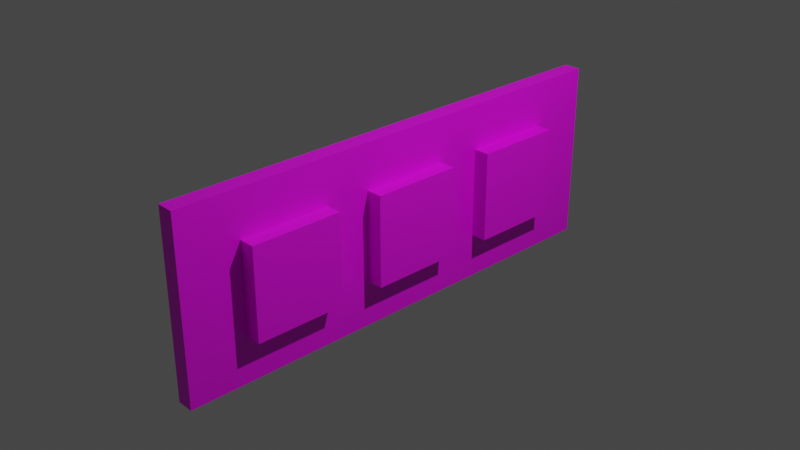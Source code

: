 # Source: panel_color.blend  (saved by Blender 3.3.6; exported with 4.5.12 LTS)
import bpy
from mathutils import Matrix  # noqa: F401  (used for matrix-valued properties, if any)

bpy.ops.wm.read_factory_settings(use_empty=True)
scene = bpy.context.scene
scene.name = 'Scene'

# ---- collections
col_collection = bpy.data.collections.new('Collection'); scene.collection.children.link(col_collection)

# ---- images (referenced by path relative to the original .blend; pixels are not part of the script)
import os
ASSET_DIR = os.environ.get("B2B_ASSET_DIR", "")  # directory of the original .blend (textures are referenced by path, not embedded)
HERE = os.path.dirname(os.path.abspath(__file__))  # packed textures are extracted next to this script under _unpacked/

def load_image(name, relpath, width, height, colorspace="sRGB"):
    """Load a texture the original file referenced (path relative to the .blend, or extracted next to this script)."""
    p = next((c for c in (os.path.join(HERE, relpath), os.path.join(ASSET_DIR, relpath)) if relpath and os.path.exists(c)), "")
    if p:
        img = bpy.data.images.load(p, check_existing=True)
        img.name = name
    else:  # same state as the original file: an image datablock whose file is absent (Cycles renders it pink)
        img = bpy.data.images.new(name, width, height)
        img.source = "FILE"
        img.filepath = "//" + (relpath or name)
    img.colorspace_settings.name = colorspace
    return img
img_gray_png = load_image('gray.png', 'gray.png', 1024, 1024, 'sRGB')
img_blue_png = load_image('blue.png', 'blue.png', 1024, 1024, 'sRGB')
img_green_png = load_image('green.png', 'green.png', 1024, 1024, 'sRGB')
img_red_png = load_image('red.png', 'red.png', 1024, 1024, 'sRGB')

# ---- materials (node trees are filled in below, after node groups)
mat_material = bpy.data.materials.new('Material')
mat_material.alpha_threshold = 0.0
mat_material.use_transparent_shadow = False
mat_material.roughness = 0.5
mat_material.line_color = (0.0, 0.0, 0.0, 1.0)
mat_material_002 = bpy.data.materials.new('Material.002')
mat_material_002.use_transparent_shadow = False
mat_material_003 = bpy.data.materials.new('Material.003')
mat_material_003.use_transparent_shadow = False
mat_material_001 = bpy.data.materials.new('Material.001')
mat_material_001.use_transparent_shadow = False

# ---- material node trees
mat_material.use_nodes = True; mat_material.node_tree.nodes.clear()
_N = mat_material.node_tree.nodes; _L = mat_material.node_tree.links
n0 = _N.new('ShaderNodeOutputMaterial'); n0.name = 'Material Output'; n0.location = (300, 300)
n1 = _N.new('ShaderNodeBsdfPrincipled'); n1.name = 'Principled BSDF'; n1.location = (10, 300)
n1.distribution = 'GGX'
n1.subsurface_method = 'RANDOM_WALK_SKIN'
n1.inputs[3].default_value = 1.45
n1.inputs[27].default_value = (0.0, 0.0, 0.0, 1.0)
n1.inputs[28].default_value = 1.0
n2 = _N.new('ShaderNodeTexImage'); n2.name = 'Image Texture'; n2.location = (-280, 280)
n2.image = img_gray_png
_L.new(n1.outputs[0], n0.inputs[0])
_L.new(n2.outputs[0], n1.inputs[0])
n0.is_active_output = True
mat_material_002.use_nodes = True; mat_material_002.node_tree.nodes.clear()
_N = mat_material_002.node_tree.nodes; _L = mat_material_002.node_tree.links
n0 = _N.new('ShaderNodeBsdfPrincipled'); n0.name = 'Principled BSDF'; n0.location = (10, 300)
n0.distribution = 'GGX'
n0.subsurface_method = 'RANDOM_WALK_SKIN'
n0.inputs[3].default_value = 1.45
n0.inputs[27].default_value = (0.0, 0.0, 0.0, 1.0)
n0.inputs[28].default_value = 1.0
n1 = _N.new('ShaderNodeOutputMaterial'); n1.name = 'Material Output'; n1.location = (300, 300)
n2 = _N.new('ShaderNodeTexImage'); n2.name = 'Image Texture'; n2.location = (-280, 280)
n2.image = img_blue_png
_L.new(n0.outputs[0], n1.inputs[0])
_L.new(n2.outputs[0], n0.inputs[0])
n1.is_active_output = True
mat_material_003.use_nodes = True; mat_material_003.node_tree.nodes.clear()
_N = mat_material_003.node_tree.nodes; _L = mat_material_003.node_tree.links
n0 = _N.new('ShaderNodeBsdfPrincipled'); n0.name = 'Principled BSDF'; n0.location = (10, 300)
n0.distribution = 'GGX'
n0.subsurface_method = 'RANDOM_WALK_SKIN'
n0.inputs[3].default_value = 1.45
n0.inputs[27].default_value = (0.0, 0.0, 0.0, 1.0)
n0.inputs[28].default_value = 1.0
n1 = _N.new('ShaderNodeOutputMaterial'); n1.name = 'Material Output'; n1.location = (300, 300)
n2 = _N.new('ShaderNodeTexImage'); n2.name = 'Image Texture'; n2.location = (-280, 280)
n2.image = img_green_png
_L.new(n0.outputs[0], n1.inputs[0])
_L.new(n2.outputs[0], n0.inputs[0])
n1.is_active_output = True
mat_material_001.use_nodes = True; mat_material_001.node_tree.nodes.clear()
_N = mat_material_001.node_tree.nodes; _L = mat_material_001.node_tree.links
n0 = _N.new('ShaderNodeBsdfPrincipled'); n0.name = 'Principled BSDF'; n0.location = (10, 300)
n0.distribution = 'GGX'
n0.subsurface_method = 'RANDOM_WALK_SKIN'
n0.inputs[3].default_value = 1.45
n0.inputs[27].default_value = (0.0, 0.0, 0.0, 1.0)
n0.inputs[28].default_value = 1.0
n1 = _N.new('ShaderNodeOutputMaterial'); n1.name = 'Material Output'; n1.location = (300, 300)
n2 = _N.new('ShaderNodeTexImage'); n2.name = 'Image Texture'; n2.location = (-280, 280)
n2.image = img_red_png
_L.new(n0.outputs[0], n1.inputs[0])
_L.new(n2.outputs[0], n0.inputs[0])
n1.is_active_output = True

# ---- world
world_world = bpy.data.worlds.new('World'); scene.world = world_world
world_world.use_nodes = True; world_world.node_tree.nodes.clear()
_N = world_world.node_tree.nodes; _L = world_world.node_tree.links
n0 = _N.new('ShaderNodeOutputWorld'); n0.name = 'World Output'; n0.location = (300, 300)
n1 = _N.new('ShaderNodeBackground'); n1.name = 'Background'; n1.location = (10, 300)
n1.inputs[0].default_value = (0.05088, 0.05088, 0.05088, 1.0)
_L.new(n1.outputs[0], n0.inputs[0])
n0.is_active_output = True
world_world.color = (0.05088, 0.05088, 0.05088)
world_world.use_sun_shadow = False
world_world.sun_shadow_jitter_overblur = 0.0

# ---- cameras
cam_camera = bpy.data.cameras.new('Camera')
cam_camera.clip_end = 100.0
cam_camera.ortho_scale = 7.314

# ---- lights
light_light = bpy.data.lights.new('Light', 'POINT')
light_light.transmission_factor = 0.0
light_light.energy = 1000.0
light_light.shadow_soft_size = 0.1
light_light.shadow_maximum_resolution = 0.006
light_light.use_absolute_resolution = True

# ---- meshes
me_cube = bpy.data.meshes.new('Cube')
me_cube.from_pydata([(1.0, 1.0, 1.0), (1.0, 1.0, -1.0), (1.0, -1.0, 1.0), (1.0, -1.0, -1.0), (-1.0, 1.0, 1.0), (-1.0, 1.0, -1.0), (-1.0, -1.0, 1.0), (-1.0, -1.0, -1.0)], [], [(0, 4, 6, 2), (3, 2, 6, 7), (7, 6, 4, 5), (5, 1, 3, 7), (1, 0, 2, 3), (5, 4, 0, 1)])
_uv = me_cube.uv_layers.new(name='UVMap')
_uv.uv.foreach_set('vector', [0.625, 0.5, 0.875, 0.5, 0.875, 0.75, 0.625, 0.75, 0.375, 0.75, 0.625, 0.75, 0.625, 1.0, 0.375, 1.0, 0.375, 0.0, 0.625, 0.0, 0.625, 0.25, 0.375, 0.25, 0.125, 0.5, 0.375, 0.5, 0.375, 0.75, 0.125, 0.75, 0.375, 0.5, 0.625, 0.5, 0.625, 0.75, 0.375, 0.75, 0.375, 0.25, 0.625, 0.25, 0.625, 0.5, 0.375, 0.5])
me_cube.materials.append(mat_material)
me_cube.use_mirror_vertex_groups = False
me_cube.update()
me_cube_001 = bpy.data.meshes.new('Cube.001')
me_cube_001.from_pydata([(-1.0, -1.0, -1.0), (-1.0, -1.0, 1.0), (-1.0, 1.0, -1.0), (-1.0, 1.0, 1.0), (1.0, -1.0, -1.0), (1.0, -1.0, 1.0), (1.0, 1.0, -1.0), (1.0, 1.0, 1.0)], [], [(0, 1, 3, 2), (2, 3, 7, 6), (6, 7, 5, 4), (4, 5, 1, 0), (2, 6, 4, 0), (7, 3, 1, 5)])
_uv = me_cube_001.uv_layers.new(name='UVMap')
_uv.uv.foreach_set('vector', [0.375, 0.0, 0.625, 0.0, 0.625, 0.25, 0.375, 0.25, 0.375, 0.25, 0.625, 0.25, 0.625, 0.5, 0.375, 0.5, 0.375, 0.5, 0.625, 0.5, 0.625, 0.75, 0.375, 0.75, 0.375, 0.75, 0.625, 0.75, 0.625, 1.0, 0.375, 1.0, 0.125, 0.5, 0.375, 0.5, 0.375, 0.75, 0.125, 0.75, 0.625, 0.5, 0.875, 0.5, 0.875, 0.75, 0.625, 0.75])
me_cube_001.materials.append(mat_material_002)
me_cube_001.update()
me_cube_002 = bpy.data.meshes.new('Cube.002')
me_cube_002.from_pydata([(-1.0, -1.0, -1.0), (-1.0, -1.0, 1.0), (-1.0, 1.0, -1.0), (-1.0, 1.0, 1.0), (1.0, -1.0, -1.0), (1.0, -1.0, 1.0), (1.0, 1.0, -1.0), (1.0, 1.0, 1.0)], [], [(0, 1, 3, 2), (2, 3, 7, 6), (6, 7, 5, 4), (4, 5, 1, 0), (2, 6, 4, 0), (7, 3, 1, 5)])
_uv = me_cube_002.uv_layers.new(name='UVMap')
_uv.uv.foreach_set('vector', [0.375, 0.0, 0.625, 0.0, 0.625, 0.25, 0.375, 0.25, 0.375, 0.25, 0.625, 0.25, 0.625, 0.5, 0.375, 0.5, 0.375, 0.5, 0.625, 0.5, 0.625, 0.75, 0.375, 0.75, 0.375, 0.75, 0.625, 0.75, 0.625, 1.0, 0.375, 1.0, 0.125, 0.5, 0.375, 0.5, 0.375, 0.75, 0.125, 0.75, 0.625, 0.5, 0.875, 0.5, 0.875, 0.75, 0.625, 0.75])
me_cube_002.materials.append(mat_material_003)
me_cube_002.update()
me_cube_003 = bpy.data.meshes.new('Cube.003')
me_cube_003.from_pydata([(-1.0, -1.0, -1.0), (-1.0, -1.0, 1.0), (-1.0, 1.0, -1.0), (-1.0, 1.0, 1.0), (1.0, -1.0, -1.0), (1.0, -1.0, 1.0), (1.0, 1.0, -1.0), (1.0, 1.0, 1.0)], [], [(0, 1, 3, 2), (2, 3, 7, 6), (6, 7, 5, 4), (4, 5, 1, 0), (2, 6, 4, 0), (7, 3, 1, 5)])
_uv = me_cube_003.uv_layers.new(name='UVMap')
_uv.uv.foreach_set('vector', [0.375, 0.0, 0.625, 0.0, 0.625, 0.25, 0.375, 0.25, 0.375, 0.25, 0.625, 0.25, 0.625, 0.5, 0.375, 0.5, 0.375, 0.5, 0.625, 0.5, 0.625, 0.75, 0.375, 0.75, 0.375, 0.75, 0.625, 0.75, 0.625, 1.0, 0.375, 1.0, 0.125, 0.5, 0.375, 0.5, 0.375, 0.75, 0.125, 0.75, 0.625, 0.5, 0.875, 0.5, 0.875, 0.75, 0.625, 0.75])
me_cube_003.materials.append(mat_material_001)
me_cube_003.update()

# ---- objects
ob_cube = bpy.data.objects.new('Cube', me_cube)
ob_light = bpy.data.objects.new('Light', light_light)
ob_camera = bpy.data.objects.new('Camera', cam_camera)
ob_cube_001 = bpy.data.objects.new('Cube.001', me_cube_001)
ob_cube_002 = bpy.data.objects.new('Cube.002', me_cube_002)
ob_cube_003 = bpy.data.objects.new('Cube.003', me_cube_003)

# ---- transforms, parenting, visibility, modifiers, constraints
ob_cube.location = (0.0, 0.0, 0.0)
ob_cube.scale = (0.09355, 2.663, 1.0)
ob_cube.lock_rotations_4d = False
ob_cube.empty_display_type = 'ARROWS'
ob_cube.lineart.crease_threshold = 0.0
ob_light.location = (4.076, 1.005, 5.904)
ob_light.rotation_euler = (0.6503, 0.05522, 1.866)
ob_light.lock_rotations_4d = False
ob_light.empty_display_type = 'ARROWS'
ob_light.color = (0.0, 0.0, 0.0, 0.0)
ob_light.lineart.crease_threshold = 0.0
ob_camera.location = (7.359, -6.926, 4.958)
ob_camera.rotation_euler = (1.109, 0.0, 0.8149)
ob_camera.lock_rotations_4d = False
ob_camera.empty_display_type = 'ARROWS'
ob_camera.color = (0.0, 0.0, 0.0, 0.0)
ob_camera.display_type = 'WIRE'
ob_camera.lineart.crease_threshold = 0.0
ob_cube_001.location = (0.1102, 0.0, 0.0)
ob_cube_001.scale = (0.1579, 0.5, 0.5)
ob_cube_002.location = (0.1102, 1.5, 0.0)
ob_cube_002.scale = (0.1579, 0.5, 0.5)
ob_cube_003.location = (0.1102, -1.5, 0.0)
ob_cube_003.scale = (0.1579, 0.5, 0.5)

# ---- collection membership
col_collection.objects.link(ob_cube)
col_collection.objects.link(ob_light)
col_collection.objects.link(ob_camera)
col_collection.objects.link(ob_cube_001)
col_collection.objects.link(ob_cube_002)
col_collection.objects.link(ob_cube_003)

# ---- scene / render settings (as saved in the file)
scene.camera = ob_camera
scene.frame_start = 1; scene.frame_end = 250; scene.frame_set(1)
scene.render.engine = 'BLENDER_EEVEE_NEXT'
scene.cycles.sampling_pattern = 'TABULATED_SOBOL'
scene.cycles.use_light_tree = False
scene.view_settings.view_transform = 'Filmic'
bpy.context.view_layer.update()
